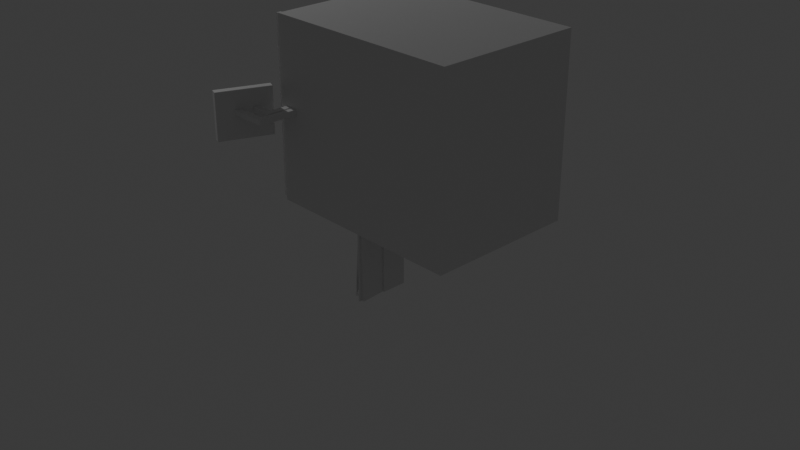 # Source: replicator.blend  (saved by Blender 4.1.23; exported with 4.5.12 LTS)
import bpy
from mathutils import Matrix  # noqa: F401  (used for matrix-valued properties, if any)

bpy.ops.wm.read_factory_settings(use_empty=True)
scene = bpy.context.scene
scene.name = 'Scene'

# ---- collections
col_collection = bpy.data.collections.new('Collection'); scene.collection.children.link(col_collection)
col_replicator = bpy.data.collections.new('Replicator'); scene.collection.children.link(col_replicator)
col_controlcrate = bpy.data.collections.new('ControlCrate')  # instanced only; not linked into the scene

# ---- materials (node trees are filled in below, after node groups)
mat_material = bpy.data.materials.new('Material')
mat_material.alpha_threshold = 0.0
mat_material.use_transparent_shadow = False
mat_material.roughness = 0.5
mat_material.line_color = (0.0, 0.0, 0.0, 1.0)

# ---- material node trees
mat_material.use_nodes = True; mat_material.node_tree.nodes.clear()
_N = mat_material.node_tree.nodes; _L = mat_material.node_tree.links
n0 = _N.new('ShaderNodeOutputMaterial'); n0.name = 'Material Output'; n0.location = (300, 300)
n1 = _N.new('ShaderNodeBsdfPrincipled'); n1.name = 'Principled BSDF'; n1.location = (10, 300)
n1.inputs[3].default_value = 1.45
_L.new(n1.outputs[0], n0.inputs[0])
n0.is_active_output = True

# ---- world
world_world = bpy.data.worlds.new('World'); scene.world = world_world
world_world.use_nodes = True; world_world.node_tree.nodes.clear()
_N = world_world.node_tree.nodes; _L = world_world.node_tree.links
n0 = _N.new('ShaderNodeOutputWorld'); n0.name = 'World Output'; n0.location = (300, 300)
n1 = _N.new('ShaderNodeBackground'); n1.name = 'Background'; n1.location = (10, 300)
n1.inputs[0].default_value = (0.05088, 0.05088, 0.05088, 1.0)
_L.new(n1.outputs[0], n0.inputs[0])
n0.is_active_output = True
world_world.color = (0.05088, 0.05088, 0.05088)
world_world.use_sun_shadow = False
world_world.sun_shadow_jitter_overblur = 0.0

# ---- cameras
cam_camera = bpy.data.cameras.new('Camera')
cam_camera.clip_end = 100.0
cam_camera.ortho_scale = 7.314

# ---- lights
light_light = bpy.data.lights.new('Light', 'POINT')
light_light.transmission_factor = 0.0
light_light.energy = 1000.0
light_light.shadow_soft_size = 0.1
light_light.shadow_maximum_resolution = 0.006
light_light.use_absolute_resolution = True

# ---- meshes
me_cube = bpy.data.meshes.new('Cube')
me_cube.from_pydata([(1.133, 1.133, 2.003), (1.133, 1.133, 0.00348), (1.133, -0.5457, 2.003), (1.133, -0.5457, 0.00348), (-1.133, 1.133, 2.003), (-1.133, 1.133, 0.00348), (-1.133, -0.5457, 2.003), (-1.133, -0.5457, 0.00348), (-1.133, 0.9746, 0.00348), (-1.133, -0.3956, 0.00348), (1.133, 0.9746, 2.003), (1.133, -0.3956, 2.003), (-1.133, -0.3956, 2.003), (-1.133, 0.9746, 2.003), (1.133, -0.3956, 0.00348), (1.133, 0.9746, 0.00348), (1.133, 1.133, 0.133), (-1.133, -0.5457, 0.133), (1.133, -0.5457, 0.133), (-1.133, 1.133, 0.133), (1.133, 0.9746, 0.133), (1.133, -0.3956, 0.133), (-1.133, -0.3956, 0.133), (-1.133, 0.9746, 0.133), (-1.133, -0.5457, 1.52), (1.133, 1.133, 1.52), (1.133, -0.5457, 1.52), (-1.133, 1.133, 1.52), (1.133, 0.9746, 1.52), (1.133, -0.3956, 1.52), (-1.133, -0.3956, 1.52), (-1.133, 0.9746, 1.52), (0.2458, -0.3956, 1.52), (0.2458, -0.3956, 0.133), (0.2458, 0.9746, 1.52), (0.2458, 0.9746, 0.133), (-1.046, 0.9746, 0.133), (-1.046, 0.9746, 1.52), (-1.046, -0.3956, 0.133), (-1.046, -0.3956, 1.52), (1.133, 1.133, 0.2562), (1.133, -0.5457, 0.2562), (-1.133, 1.133, 0.2562), (1.133, 0.9746, 0.2562), (1.133, -0.3956, 0.2562), (-1.133, -0.3956, 0.2562), (-1.133, 0.9746, 0.2562), (-1.133, -0.5457, 0.2562), (0.2458, -0.3956, 0.2562), (0.2458, 0.9746, 0.2562), (-1.046, -0.3956, 0.2562), (-1.046, 0.9746, 0.2562)], [], [(11, 12, 6, 2), (26, 2, 6, 24), (31, 13, 4, 27), (9, 14, 3, 7), (29, 11, 2, 26), (27, 4, 0, 25), (25, 0, 10, 28), (28, 10, 11, 29), (5, 1, 15, 8), (8, 15, 14, 9), (24, 6, 12, 30), (30, 12, 13, 31), (0, 4, 13, 10), (10, 13, 12, 11), (9, 22, 23, 8), (7, 17, 22, 9), (15, 20, 21, 14), (1, 16, 20, 15), (5, 19, 16, 1), (14, 21, 18, 3), (8, 23, 19, 5), (3, 18, 17, 7), (51, 36, 35, 49), (47, 24, 30, 45), (43, 28, 29, 44), (40, 25, 28, 43), (42, 27, 25, 40), (44, 29, 26, 41), (46, 31, 27, 42), (41, 26, 24, 47), (48, 32, 34, 49), (36, 38, 33, 35), (50, 39, 32, 48), (39, 37, 34, 32), (30, 31, 37, 39), (45, 30, 39, 50), (31, 46, 51, 37), (51, 50, 38, 36), (38, 50, 48, 33), (33, 48, 49, 35), (18, 41, 47, 17), (23, 46, 42, 19), (21, 44, 41, 18), (19, 42, 40, 16), (16, 40, 43, 20), (20, 43, 44, 21), (17, 47, 45, 22), (37, 51, 49, 34), (50, 51, 46, 45), (22, 45, 46, 23)])
_uv = me_cube.uv_layers.new(name='UVMap')
_uv.uv.foreach_set('vector', [0.625, 0.6667, 0.875, 0.6667, 0.875, 0.75, 0.625, 0.75, 0.6098, 0.75, 0.625, 0.75, 0.625, 1.0, 0.6098, 1.0, 0.6098, 0.1667, 0.625, 0.1667, 0.625, 0.25, 0.6098, 0.25, 0.125, 0.6667, 0.375, 0.6667, 0.375, 0.75, 0.125, 0.75, 0.6098, 0.6667, 0.625, 0.6667, 0.625, 0.75, 0.6098, 0.75, 0.6098, 0.25, 0.625, 0.25, 0.625, 0.5, 0.6098, 0.5, 0.6098, 0.5, 0.625, 0.5, 0.625, 0.5833, 0.6098, 0.5833, 0.6098, 0.5833, 0.625, 0.5833, 0.625, 0.6667, 0.6098, 0.6667, 0.125, 0.5, 0.375, 0.5, 0.375, 0.5833, 0.125, 0.5833, 0.125, 0.5833, 0.375, 0.5833, 0.375, 0.6667, 0.125, 0.6667, 0.6098, 0.0, 0.625, 0.0, 0.625, 0.08333, 0.6098, 0.08333, 0.6098, 0.08333, 0.625, 0.08333, 0.625, 0.1667, 0.6098, 0.1667, 0.625, 0.5, 0.875, 0.5, 0.875, 0.5833, 0.625, 0.5833, 0.625, 0.5833, 0.875, 0.5833, 0.875, 0.6667, 0.625, 0.6667, 0.375, 0.08333, 0.5, 0.08333, 0.5, 0.1667, 0.375, 0.1667, 0.375, 0.0, 0.5, 0.0, 0.5, 0.08333, 0.375, 0.08333, 0.375, 0.5833, 0.5, 0.5833, 0.5, 0.6667, 0.375, 0.6667, 0.375, 0.5, 0.5, 0.5, 0.5, 0.5833, 0.375, 0.5833, 0.375, 0.25, 0.5, 0.25, 0.5, 0.5, 0.375, 0.5, 0.375, 0.6667, 0.5, 0.6667, 0.5, 0.75, 0.375, 0.75, 0.375, 0.1667, 0.5, 0.1667, 0.5, 0.25, 0.375, 0.25, 0.375, 0.75, 0.5, 0.75, 0.5, 1.0, 0.375, 1.0, 0.5098, 0.1667, 0.5, 0.1667, 0.5, 0.1667, 0.5098, 0.1667, 0.5098, 0.0, 0.6098, 0.0, 0.6098, 0.08333, 0.5098, 0.08333, 0.5098, 0.5833, 0.6098, 0.5833, 0.6098, 0.6667, 0.5098, 0.6667, 0.5098, 0.5, 0.6098, 0.5, 0.6098, 0.5833, 0.5098, 0.5833, 0.5098, 0.25, 0.6098, 0.25, 0.6098, 0.5, 0.5098, 0.5, 0.5098, 0.6667, 0.6098, 0.6667, 0.6098, 0.75, 0.5098, 0.75, 0.5098, 0.1667, 0.6098, 0.1667, 0.6098, 0.25, 0.5098, 0.25, 0.5098, 0.75, 0.6098, 0.75, 0.6098, 1.0, 0.5098, 1.0, 0.5098, 0.08333, 0.6098, 0.08333, 0.6098, 0.1667, 0.5098, 0.1667, 0.5, 0.1667, 0.5, 0.08333, 0.5, 0.08333, 0.5, 0.1667, 0.5098, 0.08333, 0.6098, 0.08333, 0.6098, 0.08333, 0.5098, 0.08333, 0.6098, 0.08333, 0.6098, 0.1667, 0.6098, 0.1667, 0.6098, 0.08333, 0.6098, 0.08333, 0.6098, 0.1667, 0.6098, 0.1667, 0.6098, 0.08333, 0.5098, 0.08333, 0.6098, 0.08333, 0.6098, 0.08333, 0.5098, 0.08333, 0.6098, 0.1667, 0.5098, 0.1667, 0.5098, 0.1667, 0.6098, 0.1667, 0.5098, 0.1667, 0.5098, 0.08333, 0.5, 0.08333, 0.5, 0.1667, 0.5, 0.08333, 0.5098, 0.08333, 0.5098, 0.08333, 0.5, 0.08333, 0.5, 0.08333, 0.5098, 0.08333, 0.5098, 0.1667, 0.5, 0.1667, 0.5, 0.75, 0.5098, 0.75, 0.5098, 1.0, 0.5, 1.0, 0.5, 0.1667, 0.5098, 0.1667, 0.5098, 0.25, 0.5, 0.25, 0.5, 0.6667, 0.5098, 0.6667, 0.5098, 0.75, 0.5, 0.75, 0.5, 0.25, 0.5098, 0.25, 0.5098, 0.5, 0.5, 0.5, 0.5, 0.5, 0.5098, 0.5, 0.5098, 0.5833, 0.5, 0.5833, 0.5, 0.5833, 0.5098, 0.5833, 0.5098, 0.6667, 0.5, 0.6667, 0.5, 0.0, 0.5098, 0.0, 0.5098, 0.08333, 0.5, 0.08333, 0.6098, 0.1667, 0.5098, 0.1667, 0.5098, 0.1667, 0.6098, 0.1667, 0.5098, 0.08333, 0.5098, 0.1667, 0.5098, 0.1667, 0.5098, 0.08333, 0.5, 0.08333, 0.5098, 0.08333, 0.5098, 0.1667, 0.5, 0.1667])
me_cube.materials.append(mat_material)
me_cube.use_mirror_vertex_groups = False
me_cube.update()
me_cube_003 = bpy.data.meshes.new('Cube.003')
me_cube_003.from_pydata([(-1.185, -0.6191, 1.268), (-1.26, -0.5896, 1.268), (-1.185, -0.6191, 0.7462), (-1.26, -0.5896, 0.7462), (-1.401, -1.17, 1.268), (-1.476, -1.141, 1.268), (-1.401, -1.17, 0.7462), (-1.476, -1.141, 0.7462)], [], [(0, 4, 6, 2), (3, 2, 6, 7), (7, 6, 4, 5), (5, 1, 3, 7), (1, 0, 2, 3), (5, 4, 0, 1)])
_uv = me_cube_003.uv_layers.new(name='UVMap')
_uv.uv.foreach_set('vector', [0.625, 0.5, 0.875, 0.5, 0.875, 0.75, 0.625, 0.75, 0.375, 0.75, 0.625, 0.75, 0.625, 1.0, 0.375, 1.0, 0.375, 0.0, 0.625, 0.0, 0.625, 0.25, 0.375, 0.25, 0.125, 0.5, 0.375, 0.5, 0.375, 0.75, 0.125, 0.75, 0.375, 0.5, 0.625, 0.5, 0.625, 0.75, 0.375, 0.75, 0.375, 0.25, 0.625, 0.25, 0.625, 0.5, 0.375, 0.5])
me_cube_003.materials.append(mat_material)
me_cube_003.use_mirror_vertex_groups = False
me_cube_003.update()
me_cube_004 = bpy.data.meshes.new('Cube.004')
me_cube_004.from_pydata([(-1.062, -0.7551, 1.066), (-1.062, -0.7551, 1.009), (-1.062, -0.8194, 1.066), (-1.062, -0.8194, 1.009), (-1.27, -0.7551, 1.066), (-1.27, -0.7551, 1.009), (-1.27, -0.8194, 1.066), (-1.27, -0.8194, 1.009), (-0.9958, -0.7551, 1.066), (-0.9958, -0.7551, 1.009), (-0.9958, -0.8194, 1.066), (-0.9958, -0.8194, 1.009), (-1.062, -0.5332, 1.066), (-1.062, -0.5332, 1.009), (-0.9958, -0.5332, 1.066), (-0.9958, -0.5332, 1.009)], [], [(0, 4, 6, 2), (3, 2, 6, 7), (7, 6, 4, 5), (5, 1, 3, 7), (2, 3, 11, 10), (5, 4, 0, 1), (9, 8, 10, 11), (0, 8, 14, 12), (3, 1, 9, 11), (0, 2, 10, 8), (13, 12, 14, 15), (8, 9, 15, 14), (9, 1, 13, 15), (1, 0, 12, 13)])
_uv = me_cube_004.uv_layers.new(name='UVMap')
_uv.uv.foreach_set('vector', [0.625, 0.5, 0.875, 0.5, 0.875, 0.75, 0.625, 0.75, 0.375, 0.75, 0.625, 0.75, 0.625, 1.0, 0.375, 1.0, 0.375, 0.0, 0.625, 0.0, 0.625, 0.25, 0.375, 0.25, 0.125, 0.5, 0.375, 0.5, 0.375, 0.75, 0.125, 0.75, 0.625, 0.75, 0.375, 0.75, 0.375, 0.75, 0.625, 0.75, 0.375, 0.25, 0.625, 0.25, 0.625, 0.5, 0.375, 0.5, 0.375, 0.5, 0.625, 0.5, 0.625, 0.75, 0.375, 0.75, 0.625, 0.5, 0.625, 0.5, 0.625, 0.5, 0.625, 0.5, 0.375, 0.75, 0.375, 0.5, 0.375, 0.5, 0.375, 0.75, 0.625, 0.5, 0.625, 0.75, 0.625, 0.75, 0.625, 0.5, 0.375, 0.5, 0.625, 0.5, 0.625, 0.5, 0.375, 0.5, 0.625, 0.5, 0.375, 0.5, 0.375, 0.5, 0.625, 0.5, 0.375, 0.5, 0.375, 0.5, 0.375, 0.5, 0.375, 0.5, 0.375, 0.5, 0.625, 0.5, 0.625, 0.5, 0.375, 0.5])
me_cube_004.materials.append(mat_material)
me_cube_004.use_mirror_vertex_groups = False
me_cube_004.update()
me_cube_005 = bpy.data.meshes.new('Cube.005')
me_cube_005.from_pydata([(-0.9714, -0.9288, 1.066), (-0.9714, -0.9288, 1.009), (-0.9714, -0.993, 1.066), (-0.9714, -0.993, 1.009), (-1.392, -0.9288, 1.066), (-1.392, -0.9288, 1.009), (-1.392, -0.993, 1.066), (-1.392, -0.993, 1.009), (-0.9118, -0.9288, 1.066), (-0.9118, -0.9288, 1.009), (-0.9118, -0.993, 1.066), (-0.9118, -0.993, 1.009), (-0.9714, -0.535, 1.066), (-0.9714, -0.535, 1.009), (-0.9118, -0.535, 1.066), (-0.9118, -0.535, 1.009)], [], [(0, 4, 6, 2), (3, 2, 6, 7), (7, 6, 4, 5), (5, 1, 3, 7), (0, 2, 10, 8), (5, 4, 0, 1), (9, 8, 10, 11), (2, 3, 11, 10), (8, 9, 15, 14), (3, 1, 9, 11), (13, 12, 14, 15), (9, 1, 13, 15), (0, 8, 14, 12), (1, 0, 12, 13)])
_uv = me_cube_005.uv_layers.new(name='UVMap')
_uv.uv.foreach_set('vector', [0.625, 0.5, 0.875, 0.5, 0.875, 0.75, 0.625, 0.75, 0.375, 0.75, 0.625, 0.75, 0.625, 1.0, 0.375, 1.0, 0.375, 0.0, 0.625, 0.0, 0.625, 0.25, 0.375, 0.25, 0.125, 0.5, 0.375, 0.5, 0.375, 0.75, 0.125, 0.75, 0.625, 0.5, 0.625, 0.75, 0.625, 0.75, 0.625, 0.5, 0.375, 0.25, 0.625, 0.25, 0.625, 0.5, 0.375, 0.5, 0.375, 0.5, 0.625, 0.5, 0.625, 0.75, 0.375, 0.75, 0.625, 0.75, 0.375, 0.75, 0.375, 0.75, 0.625, 0.75, 0.625, 0.5, 0.375, 0.5, 0.375, 0.5, 0.625, 0.5, 0.375, 0.75, 0.375, 0.5, 0.375, 0.5, 0.375, 0.75, 0.375, 0.5, 0.625, 0.5, 0.625, 0.5, 0.375, 0.5, 0.375, 0.5, 0.375, 0.5, 0.375, 0.5, 0.375, 0.5, 0.625, 0.5, 0.625, 0.5, 0.625, 0.5, 0.625, 0.5, 0.375, 0.5, 0.625, 0.5, 0.625, 0.5, 0.375, 0.5])
me_cube_005.materials.append(mat_material)
me_cube_005.use_mirror_vertex_groups = False
me_cube_005.update()
me_cube_007 = bpy.data.meshes.new('Cube.007')
me_cube_007.from_pydata([(0.2482, 0.9381, 0.2724), (0.3023, 0.9381, 0.2183), (0.2753, 0.9381, 0.2651), (0.295, 0.9381, 0.2453), (0.3023, 0.9381, 0.1971), (0.2482, 0.9381, 0.143), (0.295, 0.9381, 0.1701), (0.2753, 0.9381, 0.1503), (0.3023, -0.3617, 0.2183), (0.2482, -0.3617, 0.2724), (0.295, -0.3617, 0.2453), (0.2753, -0.3617, 0.2651), (0.2482, -0.3617, 0.143), (0.3023, -0.3617, 0.1971), (0.2753, -0.3617, 0.1503), (0.295, -0.3617, 0.1701), (-1.001, 0.9381, 0.2183), (-0.9471, 0.9381, 0.2724), (-0.9939, 0.9381, 0.2453), (-0.9741, 0.9381, 0.2651), (-0.9471, 0.9381, 0.143), (-1.001, 0.9381, 0.1971), (-0.9741, 0.9381, 0.1503), (-0.9939, 0.9381, 0.1701), (-0.9471, -0.3617, 0.2724), (-1.001, -0.3617, 0.2183), (-0.9741, -0.3617, 0.2651), (-0.9939, -0.3617, 0.2453), (-1.001, -0.3617, 0.1971), (-0.9471, -0.3617, 0.143), (-0.9939, -0.3617, 0.1701), (-0.9741, -0.3617, 0.1503)], [], [(20, 5, 12, 29), (28, 25, 16, 21), (12, 14, 15, 13, 8, 10, 11, 9, 24, 26, 27, 25, 28, 30, 31, 29), (0, 17, 24, 9), (4, 1, 8, 13), (20, 29, 31, 22), (22, 31, 30, 23), (23, 30, 28, 21), (0, 9, 11, 2), (2, 11, 10, 3), (3, 10, 8, 1), (24, 17, 19, 26), (26, 19, 18, 27), (27, 18, 16, 25), (12, 5, 7, 14), (14, 7, 6, 15), (15, 6, 4, 13), (20, 22, 23, 21, 16, 18, 19, 17, 0, 2, 3, 1, 4, 6, 7, 5)])
_uv = me_cube_007.uv_layers.new(name='UVMap')
_uv.uv.foreach_set('vector', [0.1459, 0.5, 0.3541, 0.5, 0.3541, 0.75, 0.1459, 0.75, 0.4794, 0.0, 0.5206, 0.0, 0.5206, 0.25, 0.4794, 0.25, 0.375, 0.7709, 0.389, 0.7605, 0.4272, 0.7528, 0.4794, 0.75, 0.5206, 0.75, 0.5728, 0.7528, 0.611, 0.7605, 0.625, 0.7709, 0.625, 0.9791, 0.611, 0.9895, 0.5728, 0.9972, 0.5206, 1.0, 0.4794, 1.0, 0.4272, 0.9972, 0.389, 0.9895, 0.375, 0.9791, 0.6459, 0.5, 0.8541, 0.5, 0.8541, 0.75, 0.6459, 0.75, 0.4794, 0.5, 0.5206, 0.5, 0.5206, 0.75, 0.4794, 0.75, 0.1459, 0.5, 0.1459, 0.75, 0.1355, 0.75, 0.1355, 0.5, 0.1355, 0.5, 0.1355, 0.75, 0.125, 0.75, 0.125, 0.5, 0.375, 0.25, 0.375, 0.0, 0.4794, 0.0, 0.4794, 0.25, 0.6459, 0.5, 0.6459, 0.75, 0.6355, 0.75, 0.6355, 0.5, 0.6355, 0.5, 0.6355, 0.75, 0.5728, 0.75, 0.5728, 0.5, 0.5728, 0.5, 0.5728, 0.75, 0.5206, 0.75, 0.5206, 0.5, 0.8541, 0.75, 0.8541, 0.5, 0.875, 0.5, 0.875, 0.75, 0.625, 0.0, 0.625, 0.25, 0.5728, 0.25, 0.5728, 0.0, 0.5728, 0.0, 0.5728, 0.25, 0.5206, 0.25, 0.5206, 0.0, 0.3541, 0.75, 0.3541, 0.5, 0.3645, 0.5, 0.3645, 0.75, 0.3645, 0.75, 0.3645, 0.5, 0.4272, 0.5, 0.4272, 0.75, 0.4272, 0.75, 0.4272, 0.5, 0.4794, 0.5, 0.4794, 0.75, 0.375, 0.2709, 0.389, 0.2605, 0.4272, 0.2528, 0.4794, 0.25, 0.5206, 0.25, 0.5728, 0.2528, 0.611, 0.2605, 0.625, 0.2709, 0.625, 0.4791, 0.611, 0.4895, 0.5728, 0.4972, 0.5206, 0.5, 0.4794, 0.5, 0.4272, 0.4972, 0.389, 0.4895, 0.375, 0.4791])
me_cube_007.materials.append(mat_material)
me_cube_007.use_mirror_vertex_groups = False
me_cube_007.update()
me_cube_002 = bpy.data.meshes.new('Cube.002')
me_cube_002.from_pydata([(-1.137, -0.463, 1.1), (-1.137, -0.463, 1.611), (-1.137, 1.056, 1.1), (-1.137, 1.056, 1.611), (-1.186, -0.463, 1.1), (-1.186, -0.463, 1.611), (-1.186, 1.056, 1.1), (-1.186, 1.056, 1.611), (-1.169, 1.056, 1.1), (-1.169, 1.056, 1.611), (-1.169, -0.463, 1.1), (-1.169, -0.463, 1.611), (-1.186, -0.463, 1.072), (-1.186, 1.056, 1.072), (-1.169, -0.463, 1.072), (-1.169, 1.056, 1.072), (-1.137, 0.5499, 1.1), (-1.137, 0.04342, 1.1), (-1.137, 0.04342, 1.611), (-1.137, 0.5499, 1.611), (-1.186, 0.04342, 1.1), (-1.186, 0.5499, 1.1), (-1.186, 0.5499, 1.611), (-1.186, 0.04342, 1.611), (-1.169, 0.5499, 1.611), (-1.169, 0.04342, 1.611), (-1.169, 0.5499, 1.1), (-1.169, 0.04342, 1.1), (-1.186, 0.04342, 1.072), (-1.186, 0.5499, 1.072), (-1.169, 0.5499, 1.072), (-1.169, 0.04342, 1.072), (-1.137, -0.463, 1.356), (-1.137, 1.056, 1.356), (-1.186, 1.056, 1.356), (-1.186, -0.463, 1.356), (-1.169, -0.463, 1.356), (-1.169, 1.056, 1.356), (-1.186, 0.5499, 1.356), (-1.186, 0.04342, 1.356), (-1.137, 0.04342, 1.356), (-1.137, 0.5499, 1.356), (-1.186, 0.02576, 1.387), (-1.186, -0.4179, 1.387), (-1.186, -0.4179, 1.58), (-1.186, 0.02576, 1.58), (-1.186, 1.012, 1.387), (-1.186, 0.5681, 1.387), (-1.186, 0.5681, 1.58), (-1.186, 1.012, 1.58), (-1.186, 0.5185, 1.387), (-1.186, 0.07481, 1.387), (-1.186, 0.07481, 1.58), (-1.186, 0.5185, 1.58), (-1.186, 0.5185, 1.132), (-1.186, 0.07481, 1.132), (-1.186, 0.07481, 1.324), (-1.186, 0.5185, 1.324), (-1.186, 1.012, 1.132), (-1.186, 0.5681, 1.132), (-1.186, 0.5681, 1.324), (-1.186, 1.012, 1.324), (-1.186, 0.02576, 1.132), (-1.186, -0.4179, 1.132), (-1.186, -0.4179, 1.324), (-1.186, 0.02576, 1.324), (-1.156, -0.4179, 1.387), (-1.156, 0.02576, 1.387), (-1.156, 0.02576, 1.58), (-1.156, -0.4179, 1.58), (-1.156, 0.5681, 1.387), (-1.156, 1.012, 1.387), (-1.156, 1.012, 1.58), (-1.156, 0.5681, 1.58), (-1.156, 0.07481, 1.387), (-1.156, 0.5185, 1.387), (-1.156, 0.5185, 1.58), (-1.156, 0.07481, 1.58), (-1.156, 0.07481, 1.132), (-1.156, 0.5185, 1.132), (-1.156, 0.5185, 1.324), (-1.156, 0.07481, 1.324), (-1.156, 0.5681, 1.132), (-1.156, 1.012, 1.132), (-1.156, 1.012, 1.324), (-1.156, 0.5681, 1.324), (-1.156, -0.4179, 1.132), (-1.156, 0.02576, 1.132), (-1.156, 0.02576, 1.324), (-1.156, -0.4179, 1.324)], [], [(41, 33, 3, 19), (37, 34, 7, 9), (61, 58, 83, 84), (36, 32, 1, 11), (20, 28, 12, 4), (25, 11, 1, 18), (23, 5, 11, 25), (17, 0, 10, 27), (35, 36, 11, 5), (33, 37, 9, 3), (31, 14, 12, 28), (8, 15, 13, 6), (4, 12, 14, 10), (26, 30, 15, 8), (10, 14, 31, 27), (27, 31, 30, 26), (15, 30, 29, 13), (30, 31, 28, 29), (2, 16, 26, 8), (16, 17, 27, 26), (7, 22, 24, 9), (22, 23, 25, 24), (9, 24, 19, 3), (24, 25, 18, 19), (6, 13, 29, 21), (21, 29, 28, 20), (51, 52, 77, 74), (44, 45, 68, 69), (32, 40, 18, 1), (40, 41, 19, 18), (17, 16, 41, 40), (0, 17, 40, 32), (62, 63, 86, 87), (57, 54, 79, 80), (2, 8, 37, 33), (4, 10, 36, 35), (10, 0, 32, 36), (47, 48, 73, 70), (8, 6, 34, 37), (16, 2, 33, 41), (39, 35, 43, 42), (35, 5, 44, 43), (5, 23, 45, 44), (23, 39, 42, 45), (34, 38, 47, 46), (38, 22, 48, 47), (22, 7, 49, 48), (7, 34, 46, 49), (38, 39, 51, 50), (39, 23, 52, 51), (23, 22, 53, 52), (22, 38, 50, 53), (21, 20, 55, 54), (20, 39, 56, 55), (39, 38, 57, 56), (38, 21, 54, 57), (6, 21, 59, 58), (21, 38, 60, 59), (38, 34, 61, 60), (34, 6, 58, 61), (20, 4, 63, 62), (4, 35, 64, 63), (35, 39, 65, 64), (39, 20, 62, 65), (67, 66, 69, 68), (71, 70, 73, 72), (75, 74, 77, 76), (79, 78, 81, 80), (83, 82, 85, 84), (87, 86, 89, 88), (48, 49, 72, 73), (55, 56, 81, 78), (65, 62, 87, 88), (52, 53, 76, 77), (59, 60, 85, 82), (56, 57, 80, 81), (63, 64, 89, 86), (60, 61, 84, 85), (64, 65, 88, 89), (42, 43, 66, 67), (46, 47, 70, 71), (45, 42, 67, 68), (50, 51, 74, 75), (49, 46, 71, 72), (54, 55, 78, 79), (43, 44, 69, 66), (53, 50, 75, 76), (58, 59, 82, 83)])
_uv = me_cube_002.uv_layers.new(name='UVMap')
_uv.uv.foreach_set('vector', [0.5, 0.1667, 0.5, 0.25, 0.625, 0.25, 0.625, 0.1667, 0.5, 0.4117, 0.5, 0.5, 0.625, 0.5, 0.625, 0.4117, 0.4846, 0.5052, 0.3904, 0.5052, 0.3904, 0.5052, 0.4846, 0.5052, 0.5, 0.8383, 0.5, 1.0, 0.625, 1.0, 0.625, 0.8383, 0.375, 0.6667, 0.375, 0.6667, 0.375, 0.75, 0.375, 0.75, 0.7133, 0.6667, 0.7133, 0.75, 0.875, 0.75, 0.875, 0.6667, 0.625, 0.6667, 0.625, 0.75, 0.7133, 0.75, 0.7133, 0.6667, 0.125, 0.6667, 0.125, 0.75, 0.2867, 0.75, 0.2867, 0.6667, 0.5, 0.75, 0.5, 0.8383, 0.625, 0.8383, 0.625, 0.75, 0.5, 0.25, 0.5, 0.4117, 0.625, 0.4117, 0.625, 0.25, 0.2867, 0.6667, 0.2867, 0.75, 0.375, 0.75, 0.375, 0.6667, 0.375, 0.4117, 0.375, 0.4117, 0.375, 0.5, 0.375, 0.5, 0.375, 0.75, 0.375, 0.75, 0.375, 0.8383, 0.375, 0.8383, 0.2867, 0.5833, 0.2867, 0.5833, 0.2867, 0.5, 0.2867, 0.5, 0.2867, 0.75, 0.2867, 0.75, 0.2867, 0.6667, 0.2867, 0.6667, 0.2867, 0.6667, 0.2867, 0.6667, 0.2867, 0.5833, 0.2867, 0.5833, 0.2867, 0.5, 0.2867, 0.5833, 0.375, 0.5833, 0.375, 0.5, 0.2867, 0.5833, 0.2867, 0.6667, 0.375, 0.6667, 0.375, 0.5833, 0.125, 0.5, 0.125, 0.5833, 0.2867, 0.5833, 0.2867, 0.5, 0.125, 0.5833, 0.125, 0.6667, 0.2867, 0.6667, 0.2867, 0.5833, 0.625, 0.5, 0.625, 0.5833, 0.7133, 0.5833, 0.7133, 0.5, 0.625, 0.5833, 0.625, 0.6667, 0.7133, 0.6667, 0.7133, 0.5833, 0.7133, 0.5, 0.7133, 0.5833, 0.875, 0.5833, 0.875, 0.5, 0.7133, 0.5833, 0.7133, 0.6667, 0.875, 0.6667, 0.875, 0.5833, 0.375, 0.5, 0.375, 0.5, 0.375, 0.5833, 0.375, 0.5833, 0.375, 0.5833, 0.375, 0.5833, 0.375, 0.6667, 0.375, 0.6667, 0.5154, 0.6615, 0.6096, 0.6615, 0.6096, 0.6615, 0.5154, 0.6615, 0.6096, 0.7448, 0.6096, 0.6718, 0.6096, 0.6718, 0.6096, 0.7448, 0.5, 0.0, 0.5, 0.08333, 0.625, 0.08333, 0.625, 0.0, 0.5, 0.08333, 0.5, 0.1667, 0.625, 0.1667, 0.625, 0.08333, 0.375, 0.08333, 0.375, 0.1667, 0.5, 0.1667, 0.5, 0.08333, 0.375, 0.0, 0.375, 0.08333, 0.5, 0.08333, 0.5, 0.0, 0.3904, 0.6718, 0.3904, 0.7448, 0.3904, 0.7448, 0.3904, 0.6718, 0.4846, 0.5885, 0.3904, 0.5885, 0.3904, 0.5885, 0.4846, 0.5885, 0.375, 0.25, 0.375, 0.4117, 0.5, 0.4117, 0.5, 0.25, 0.375, 0.75, 0.375, 0.8383, 0.5, 0.8383, 0.5, 0.75, 0.375, 0.8383, 0.375, 1.0, 0.5, 1.0, 0.5, 0.8383, 0.5154, 0.5782, 0.6096, 0.5782, 0.6096, 0.5782, 0.5154, 0.5782, 0.375, 0.4117, 0.375, 0.5, 0.5, 0.5, 0.5, 0.4117, 0.375, 0.1667, 0.375, 0.25, 0.5, 0.25, 0.5, 0.1667, 0.5, 0.6667, 0.5, 0.75, 0.5154, 0.7448, 0.5154, 0.6718, 0.5, 0.75, 0.625, 0.75, 0.6096, 0.7448, 0.5154, 0.7448, 0.625, 0.75, 0.625, 0.6667, 0.6096, 0.6718, 0.6096, 0.7448, 0.625, 0.6667, 0.5, 0.6667, 0.5154, 0.6718, 0.6096, 0.6718, 0.5, 0.5, 0.5, 0.5833, 0.5154, 0.5782, 0.5154, 0.5052, 0.5, 0.5833, 0.625, 0.5833, 0.6096, 0.5782, 0.5154, 0.5782, 0.625, 0.5833, 0.625, 0.5, 0.6096, 0.5052, 0.6096, 0.5782, 0.625, 0.5, 0.5, 0.5, 0.5154, 0.5052, 0.6096, 0.5052, 0.5, 0.5833, 0.5, 0.6667, 0.5154, 0.6615, 0.5154, 0.5885, 0.5, 0.6667, 0.625, 0.6667, 0.6096, 0.6615, 0.5154, 0.6615, 0.625, 0.6667, 0.625, 0.5833, 0.6096, 0.5885, 0.6096, 0.6615, 0.625, 0.5833, 0.5, 0.5833, 0.5154, 0.5885, 0.6096, 0.5885, 0.375, 0.5833, 0.375, 0.6667, 0.3904, 0.6615, 0.3904, 0.5885, 0.375, 0.6667, 0.5, 0.6667, 0.4846, 0.6615, 0.3904, 0.6615, 0.5, 0.6667, 0.5, 0.5833, 0.4846, 0.5885, 0.4846, 0.6615, 0.5, 0.5833, 0.375, 0.5833, 0.3904, 0.5885, 0.4846, 0.5885, 0.375, 0.5, 0.375, 0.5833, 0.3904, 0.5782, 0.3904, 0.5052, 0.375, 0.5833, 0.5, 0.5833, 0.4846, 0.5782, 0.3904, 0.5782, 0.5, 0.5833, 0.5, 0.5, 0.4846, 0.5052, 0.4846, 0.5782, 0.5, 0.5, 0.375, 0.5, 0.3904, 0.5052, 0.4846, 0.5052, 0.375, 0.6667, 0.375, 0.75, 0.3904, 0.7448, 0.3904, 0.6718, 0.375, 0.75, 0.5, 0.75, 0.4846, 0.7448, 0.3904, 0.7448, 0.5, 0.75, 0.5, 0.6667, 0.4846, 0.6718, 0.4846, 0.7448, 0.5, 0.6667, 0.375, 0.6667, 0.3904, 0.6718, 0.4846, 0.6718, 0.5154, 0.6718, 0.5154, 0.7448, 0.6096, 0.7448, 0.6096, 0.6718, 0.5154, 0.5052, 0.5154, 0.5782, 0.6096, 0.5782, 0.6096, 0.5052, 0.5154, 0.5885, 0.5154, 0.6615, 0.6096, 0.6615, 0.6096, 0.5885, 0.3904, 0.5885, 0.3904, 0.6615, 0.4846, 0.6615, 0.4846, 0.5885, 0.3904, 0.5052, 0.3904, 0.5782, 0.4846, 0.5782, 0.4846, 0.5052, 0.3904, 0.6718, 0.3904, 0.7448, 0.4846, 0.7448, 0.4846, 0.6718, 0.6096, 0.5782, 0.6096, 0.5052, 0.6096, 0.5052, 0.6096, 0.5782, 0.3904, 0.6615, 0.4846, 0.6615, 0.4846, 0.6615, 0.3904, 0.6615, 0.4846, 0.6718, 0.3904, 0.6718, 0.3904, 0.6718, 0.4846, 0.6718, 0.6096, 0.6615, 0.6096, 0.5885, 0.6096, 0.5885, 0.6096, 0.6615, 0.3904, 0.5782, 0.4846, 0.5782, 0.4846, 0.5782, 0.3904, 0.5782, 0.4846, 0.6615, 0.4846, 0.5885, 0.4846, 0.5885, 0.4846, 0.6615, 0.3904, 0.7448, 0.4846, 0.7448, 0.4846, 0.7448, 0.3904, 0.7448, 0.4846, 0.5782, 0.4846, 0.5052, 0.4846, 0.5052, 0.4846, 0.5782, 0.4846, 0.7448, 0.4846, 0.6718, 0.4846, 0.6718, 0.4846, 0.7448, 0.5154, 0.6718, 0.5154, 0.7448, 0.5154, 0.7448, 0.5154, 0.6718, 0.5154, 0.5052, 0.5154, 0.5782, 0.5154, 0.5782, 0.5154, 0.5052, 0.6096, 0.6718, 0.5154, 0.6718, 0.5154, 0.6718, 0.6096, 0.6718, 0.5154, 0.5885, 0.5154, 0.6615, 0.5154, 0.6615, 0.5154, 0.5885, 0.6096, 0.5052, 0.5154, 0.5052, 0.5154, 0.5052, 0.6096, 0.5052, 0.3904, 0.5885, 0.3904, 0.6615, 0.3904, 0.6615, 0.3904, 0.5885, 0.5154, 0.7448, 0.6096, 0.7448, 0.6096, 0.7448, 0.5154, 0.7448, 0.6096, 0.5885, 0.5154, 0.5885, 0.5154, 0.5885, 0.6096, 0.5885, 0.3904, 0.5052, 0.3904, 0.5782, 0.3904, 0.5782, 0.3904, 0.5052])
me_cube_002.update()
me_cube_015 = bpy.data.meshes.new('Cube.015')
me_cube_015.from_pydata([(-1.137, -0.463, 0.5574), (-1.137, -0.463, 1.055), (-1.137, 1.056, 0.5574), (-1.137, 1.056, 1.055), (-1.186, -0.463, 0.5574), (-1.186, -0.463, 1.055), (-1.186, 1.056, 0.5574), (-1.186, 1.056, 1.055), (-1.169, 1.056, 0.5574), (-1.169, 1.056, 1.055), (-1.169, -0.463, 0.5574), (-1.169, -0.463, 1.055), (-1.186, -0.463, 0.5291), (-1.186, 1.056, 0.5291), (-1.169, -0.463, 0.5291), (-1.169, 1.056, 0.5291), (-1.137, -0.463, 1.083), (-1.137, 1.056, 1.083), (-1.169, -0.463, 1.083), (-1.169, 1.056, 1.083), (-1.137, 0.5499, 0.5574), (-1.137, 0.04342, 0.5574), (-1.137, 0.04342, 1.055), (-1.137, 0.5499, 1.055), (-1.186, 0.04342, 0.5574), (-1.186, 0.5499, 0.5574), (-1.186, 0.5499, 1.055), (-1.186, 0.04342, 1.055), (-1.169, 0.5499, 1.055), (-1.169, 0.04342, 1.055), (-1.169, 0.5499, 0.5574), (-1.169, 0.04342, 0.5574), (-1.186, 0.04342, 0.5291), (-1.186, 0.5499, 0.5291), (-1.169, 0.5499, 0.5291), (-1.169, 0.04342, 0.5291), (-1.137, 0.04342, 1.083), (-1.137, 0.5499, 1.083), (-1.169, 0.5499, 1.083), (-1.169, 0.04342, 1.083), (-1.137, -0.463, 0.8062), (-1.137, 1.056, 0.8062), (-1.186, 1.056, 0.8062), (-1.186, -0.463, 0.8062), (-1.169, -0.463, 0.8062), (-1.169, 1.056, 0.8062), (-1.186, 0.5499, 0.8062), (-1.186, 0.04342, 0.8062), (-1.137, 0.04342, 0.8062), (-1.137, 0.5499, 0.8062), (-1.186, 0.02576, 0.8376), (-1.186, -0.4179, 0.8376), (-1.186, -0.4179, 1.024), (-1.186, 0.02576, 1.024), (-1.186, 1.012, 0.8376), (-1.186, 0.5681, 0.8376), (-1.186, 0.5681, 1.024), (-1.186, 1.012, 1.024), (-1.186, 0.5185, 0.8376), (-1.186, 0.07481, 0.8376), (-1.186, 0.07481, 1.024), (-1.186, 0.5185, 1.024), (-1.186, 0.5185, 0.5888), (-1.186, 0.07481, 0.5888), (-1.186, 0.07481, 0.7748), (-1.186, 0.5185, 0.7748), (-1.186, 1.012, 0.5888), (-1.186, 0.5681, 0.5888), (-1.186, 0.5681, 0.7748), (-1.186, 1.012, 0.7748), (-1.186, 0.02576, 0.5888), (-1.186, -0.4179, 0.5888), (-1.186, -0.4179, 0.7748), (-1.186, 0.02576, 0.7748), (-1.156, -0.4179, 0.8376), (-1.156, 0.02576, 0.8376), (-1.156, 0.02576, 1.024), (-1.156, -0.4179, 1.024), (-1.156, 0.5681, 0.8376), (-1.156, 1.012, 0.8376), (-1.156, 1.012, 1.024), (-1.156, 0.5681, 1.024), (-1.156, 0.07481, 0.8376), (-1.156, 0.5185, 0.8376), (-1.156, 0.5185, 1.024), (-1.156, 0.07481, 1.024), (-1.156, 0.07481, 0.5888), (-1.156, 0.5185, 0.5888), (-1.156, 0.5185, 0.7748), (-1.156, 0.07481, 0.7748), (-1.156, 0.5681, 0.5888), (-1.156, 1.012, 0.5888), (-1.156, 1.012, 0.7748), (-1.156, 0.5681, 0.7748), (-1.156, -0.4179, 0.5888), (-1.156, 0.02576, 0.5888), (-1.156, 0.02576, 0.7748), (-1.156, -0.4179, 0.7748)], [], [(49, 41, 3, 23), (45, 42, 7, 9), (68, 69, 92, 93), (44, 40, 1, 11), (24, 32, 12, 4), (22, 36, 16, 1), (27, 5, 11, 29), (21, 0, 10, 31), (43, 44, 11, 5), (41, 45, 9, 3), (35, 14, 12, 32), (8, 15, 13, 6), (4, 12, 14, 10), (30, 34, 15, 8), (39, 18, 16, 36), (9, 19, 17, 3), (1, 16, 18, 11), (28, 38, 19, 9), (11, 18, 39, 29), (29, 39, 38, 28), (19, 38, 37, 17), (38, 39, 36, 37), (10, 14, 35, 31), (31, 35, 34, 30), (15, 34, 33, 13), (34, 35, 32, 33), (2, 20, 30, 8), (20, 21, 31, 30), (7, 26, 28, 9), (26, 27, 29, 28), (3, 17, 37, 23), (23, 37, 36, 22), (6, 13, 33, 25), (25, 33, 32, 24), (71, 72, 97, 94), (64, 65, 88, 89), (40, 48, 22, 1), (48, 49, 23, 22), (21, 20, 49, 48), (0, 21, 48, 40), (67, 68, 93, 90), (60, 61, 84, 85), (2, 8, 45, 41), (4, 10, 44, 43), (10, 0, 40, 44), (73, 70, 95, 96), (8, 6, 42, 45), (20, 2, 41, 49), (47, 43, 51, 50), (43, 5, 52, 51), (5, 27, 53, 52), (27, 47, 50, 53), (42, 46, 55, 54), (46, 26, 56, 55), (26, 7, 57, 56), (7, 42, 54, 57), (46, 47, 59, 58), (47, 27, 60, 59), (27, 26, 61, 60), (26, 46, 58, 61), (25, 24, 63, 62), (24, 47, 64, 63), (47, 46, 65, 64), (46, 25, 62, 65), (6, 25, 67, 66), (25, 46, 68, 67), (46, 42, 69, 68), (42, 6, 66, 69), (24, 4, 71, 70), (4, 43, 72, 71), (43, 47, 73, 72), (47, 24, 70, 73), (75, 74, 77, 76), (79, 78, 81, 80), (83, 82, 85, 84), (87, 86, 89, 88), (91, 90, 93, 92), (95, 94, 97, 96), (72, 73, 96, 97), (50, 51, 74, 75), (54, 55, 78, 79), (53, 50, 75, 76), (58, 59, 82, 83), (57, 54, 79, 80), (62, 63, 86, 87), (51, 52, 77, 74), (61, 58, 83, 84), (66, 67, 90, 91), (55, 56, 81, 78), (65, 62, 87, 88), (70, 71, 94, 95), (52, 53, 76, 77), (59, 60, 85, 82), (69, 66, 91, 92), (56, 57, 80, 81), (63, 64, 89, 86)])
_uv = me_cube_015.uv_layers.new(name='UVMap')
_uv.uv.foreach_set('vector', [0.5, 0.1667, 0.5, 0.25, 0.625, 0.25, 0.625, 0.1667, 0.5, 0.4117, 0.5, 0.5, 0.625, 0.5, 0.625, 0.4117, 0.4842, 0.5782, 0.4842, 0.5052, 0.4842, 0.5052, 0.4842, 0.5782, 0.5, 0.8383, 0.5, 1.0, 0.625, 1.0, 0.625, 0.8383, 0.375, 0.6667, 0.375, 0.6667, 0.375, 0.75, 0.375, 0.75, 0.625, 0.08333, 0.625, 0.08333, 0.625, 0.0, 0.625, 0.0, 0.625, 0.6667, 0.625, 0.75, 0.7133, 0.75, 0.7133, 0.6667, 0.125, 0.6667, 0.125, 0.75, 0.2867, 0.75, 0.2867, 0.6667, 0.5, 0.75, 0.5, 0.8383, 0.625, 0.8383, 0.625, 0.75, 0.5, 0.25, 0.5, 0.4117, 0.625, 0.4117, 0.625, 0.25, 0.2867, 0.6667, 0.2867, 0.75, 0.375, 0.75, 0.375, 0.6667, 0.375, 0.4117, 0.375, 0.4117, 0.375, 0.5, 0.375, 0.5, 0.375, 0.75, 0.375, 0.75, 0.375, 0.8383, 0.375, 0.8383, 0.2867, 0.5833, 0.2867, 0.5833, 0.2867, 0.5, 0.2867, 0.5, 0.7133, 0.6667, 0.7133, 0.75, 0.875, 0.75, 0.875, 0.6667, 0.625, 0.4117, 0.625, 0.4117, 0.625, 0.25, 0.625, 0.25, 0.625, 1.0, 0.625, 1.0, 0.625, 0.8383, 0.625, 0.8383, 0.7133, 0.5833, 0.7133, 0.5833, 0.7133, 0.5, 0.7133, 0.5, 0.7133, 0.75, 0.7133, 0.75, 0.7133, 0.6667, 0.7133, 0.6667, 0.7133, 0.6667, 0.7133, 0.6667, 0.7133, 0.5833, 0.7133, 0.5833, 0.7133, 0.5, 0.7133, 0.5833, 0.875, 0.5833, 0.875, 0.5, 0.7133, 0.5833, 0.7133, 0.6667, 0.875, 0.6667, 0.875, 0.5833, 0.2867, 0.75, 0.2867, 0.75, 0.2867, 0.6667, 0.2867, 0.6667, 0.2867, 0.6667, 0.2867, 0.6667, 0.2867, 0.5833, 0.2867, 0.5833, 0.2867, 0.5, 0.2867, 0.5833, 0.375, 0.5833, 0.375, 0.5, 0.2867, 0.5833, 0.2867, 0.6667, 0.375, 0.6667, 0.375, 0.5833, 0.125, 0.5, 0.125, 0.5833, 0.2867, 0.5833, 0.2867, 0.5, 0.125, 0.5833, 0.125, 0.6667, 0.2867, 0.6667, 0.2867, 0.5833, 0.625, 0.5, 0.625, 0.5833, 0.7133, 0.5833, 0.7133, 0.5, 0.625, 0.5833, 0.625, 0.6667, 0.7133, 0.6667, 0.7133, 0.5833, 0.625, 0.25, 0.625, 0.25, 0.625, 0.1667, 0.625, 0.1667, 0.625, 0.1667, 0.625, 0.1667, 0.625, 0.08333, 0.625, 0.08333, 0.375, 0.5, 0.375, 0.5, 0.375, 0.5833, 0.375, 0.5833, 0.375, 0.5833, 0.375, 0.5833, 0.375, 0.6667, 0.375, 0.6667, 0.3908, 0.7448, 0.4842, 0.7448, 0.4842, 0.7448, 0.3908, 0.7448, 0.4842, 0.6615, 0.4842, 0.5885, 0.4842, 0.5885, 0.4842, 0.6615, 0.5, 0.0, 0.5, 0.08333, 0.625, 0.08333, 0.625, 0.0, 0.5, 0.08333, 0.5, 0.1667, 0.625, 0.1667, 0.625, 0.08333, 0.375, 0.08333, 0.375, 0.1667, 0.5, 0.1667, 0.5, 0.08333, 0.375, 0.0, 0.375, 0.08333, 0.5, 0.08333, 0.5, 0.0, 0.3908, 0.5782, 0.4842, 0.5782, 0.4842, 0.5782, 0.3908, 0.5782, 0.6092, 0.6615, 0.6092, 0.5885, 0.6092, 0.5885, 0.6092, 0.6615, 0.375, 0.25, 0.375, 0.4117, 0.5, 0.4117, 0.5, 0.25, 0.375, 0.75, 0.375, 0.8383, 0.5, 0.8383, 0.5, 0.75, 0.375, 0.8383, 0.375, 1.0, 0.5, 1.0, 0.5, 0.8383, 0.4842, 0.6718, 0.3908, 0.6718, 0.3908, 0.6718, 0.4842, 0.6718, 0.375, 0.4117, 0.375, 0.5, 0.5, 0.5, 0.5, 0.4117, 0.375, 0.1667, 0.375, 0.25, 0.5, 0.25, 0.5, 0.1667, 0.5, 0.6667, 0.5, 0.75, 0.5158, 0.7448, 0.5158, 0.6718, 0.5, 0.75, 0.625, 0.75, 0.6092, 0.7448, 0.5158, 0.7448, 0.625, 0.75, 0.625, 0.6667, 0.6092, 0.6718, 0.6092, 0.7448, 0.625, 0.6667, 0.5, 0.6667, 0.5158, 0.6718, 0.6092, 0.6718, 0.5, 0.5, 0.5, 0.5833, 0.5158, 0.5782, 0.5158, 0.5052, 0.5, 0.5833, 0.625, 0.5833, 0.6092, 0.5782, 0.5158, 0.5782, 0.625, 0.5833, 0.625, 0.5, 0.6092, 0.5052, 0.6092, 0.5782, 0.625, 0.5, 0.5, 0.5, 0.5158, 0.5052, 0.6092, 0.5052, 0.5, 0.5833, 0.5, 0.6667, 0.5158, 0.6615, 0.5158, 0.5885, 0.5, 0.6667, 0.625, 0.6667, 0.6092, 0.6615, 0.5158, 0.6615, 0.625, 0.6667, 0.625, 0.5833, 0.6092, 0.5885, 0.6092, 0.6615, 0.625, 0.5833, 0.5, 0.5833, 0.5158, 0.5885, 0.6092, 0.5885, 0.375, 0.5833, 0.375, 0.6667, 0.3908, 0.6615, 0.3908, 0.5885, 0.375, 0.6667, 0.5, 0.6667, 0.4842, 0.6615, 0.3908, 0.6615, 0.5, 0.6667, 0.5, 0.5833, 0.4842, 0.5885, 0.4842, 0.6615, 0.5, 0.5833, 0.375, 0.5833, 0.3908, 0.5885, 0.4842, 0.5885, 0.375, 0.5, 0.375, 0.5833, 0.3908, 0.5782, 0.3908, 0.5052, 0.375, 0.5833, 0.5, 0.5833, 0.4842, 0.5782, 0.3908, 0.5782, 0.5, 0.5833, 0.5, 0.5, 0.4842, 0.5052, 0.4842, 0.5782, 0.5, 0.5, 0.375, 0.5, 0.3908, 0.5052, 0.4842, 0.5052, 0.375, 0.6667, 0.375, 0.75, 0.3908, 0.7448, 0.3908, 0.6718, 0.375, 0.75, 0.5, 0.75, 0.4842, 0.7448, 0.3908, 0.7448, 0.5, 0.75, 0.5, 0.6667, 0.4842, 0.6718, 0.4842, 0.7448, 0.5, 0.6667, 0.375, 0.6667, 0.3908, 0.6718, 0.4842, 0.6718, 0.5158, 0.6718, 0.5158, 0.7448, 0.6092, 0.7448, 0.6092, 0.6718, 0.5158, 0.5052, 0.5158, 0.5782, 0.6092, 0.5782, 0.6092, 0.5052, 0.5158, 0.5885, 0.5158, 0.6615, 0.6092, 0.6615, 0.6092, 0.5885, 0.3908, 0.5885, 0.3908, 0.6615, 0.4842, 0.6615, 0.4842, 0.5885, 0.3908, 0.5052, 0.3908, 0.5782, 0.4842, 0.5782, 0.4842, 0.5052, 0.3908, 0.6718, 0.3908, 0.7448, 0.4842, 0.7448, 0.4842, 0.6718, 0.4842, 0.7448, 0.4842, 0.6718, 0.4842, 0.6718, 0.4842, 0.7448, 0.5158, 0.6718, 0.5158, 0.7448, 0.5158, 0.7448, 0.5158, 0.6718, 0.5158, 0.5052, 0.5158, 0.5782, 0.5158, 0.5782, 0.5158, 0.5052, 0.6092, 0.6718, 0.5158, 0.6718, 0.5158, 0.6718, 0.6092, 0.6718, 0.5158, 0.5885, 0.5158, 0.6615, 0.5158, 0.6615, 0.5158, 0.5885, 0.6092, 0.5052, 0.5158, 0.5052, 0.5158, 0.5052, 0.6092, 0.5052, 0.3908, 0.5885, 0.3908, 0.6615, 0.3908, 0.6615, 0.3908, 0.5885, 0.5158, 0.7448, 0.6092, 0.7448, 0.6092, 0.7448, 0.5158, 0.7448, 0.6092, 0.5885, 0.5158, 0.5885, 0.5158, 0.5885, 0.6092, 0.5885, 0.3908, 0.5052, 0.3908, 0.5782, 0.3908, 0.5782, 0.3908, 0.5052, 0.5158, 0.5782, 0.6092, 0.5782, 0.6092, 0.5782, 0.5158, 0.5782, 0.4842, 0.5885, 0.3908, 0.5885, 0.3908, 0.5885, 0.4842, 0.5885, 0.3908, 0.6718, 0.3908, 0.7448, 0.3908, 0.7448, 0.3908, 0.6718, 0.6092, 0.7448, 0.6092, 0.6718, 0.6092, 0.6718, 0.6092, 0.7448, 0.5158, 0.6615, 0.6092, 0.6615, 0.6092, 0.6615, 0.5158, 0.6615, 0.4842, 0.5052, 0.3908, 0.5052, 0.3908, 0.5052, 0.4842, 0.5052, 0.6092, 0.5782, 0.6092, 0.5052, 0.6092, 0.5052, 0.6092, 0.5782, 0.3908, 0.6615, 0.4842, 0.6615, 0.4842, 0.6615, 0.3908, 0.6615])
me_cube_015.update()
me_cube_016 = bpy.data.meshes.new('Cube.016')
me_cube_016.from_pydata([(-1.137, -0.463, 0.2762), (-1.137, -0.463, 0.527), (-1.137, 1.056, 0.2762), (-1.137, 1.056, 0.527), (-1.186, -0.463, 0.2762), (-1.186, -0.463, 0.527), (-1.186, 1.056, 0.2762), (-1.186, 1.056, 0.527), (-1.169, 1.056, 0.2762), (-1.169, 1.056, 0.527), (-1.169, -0.463, 0.2762), (-1.169, -0.463, 0.527), (-1.137, -0.463, 0.555), (-1.137, 1.056, 0.555), (-1.169, -0.463, 0.555), (-1.169, 1.056, 0.555), (-1.137, 0.5499, 0.2762), (-1.137, 0.04342, 0.2762), (-1.137, 0.04342, 0.527), (-1.137, 0.5499, 0.527), (-1.186, 0.04342, 0.2762), (-1.186, 0.5499, 0.2762), (-1.186, 0.5499, 0.527), (-1.186, 0.04342, 0.527), (-1.169, 0.5499, 0.527), (-1.169, 0.04342, 0.527), (-1.169, 0.5499, 0.2762), (-1.169, 0.04342, 0.2762), (-1.137, 0.04342, 0.555), (-1.137, 0.5499, 0.555), (-1.169, 0.5499, 0.555), (-1.169, 0.04342, 0.555), (-1.186, 0.02576, 0.3076), (-1.186, -0.4179, 0.3076), (-1.186, -0.4179, 0.4956), (-1.186, 0.02576, 0.4956), (-1.186, 1.012, 0.3076), (-1.186, 0.5681, 0.3076), (-1.186, 0.5681, 0.4956), (-1.186, 1.012, 0.4956), (-1.186, 0.5185, 0.3076), (-1.186, 0.07481, 0.3076), (-1.186, 0.07481, 0.4956), (-1.186, 0.5185, 0.4956), (-1.156, -0.4179, 0.3076), (-1.156, 0.02576, 0.3076), (-1.156, 0.02576, 0.4956), (-1.156, -0.4179, 0.4956), (-1.156, 0.5681, 0.3076), (-1.156, 1.012, 0.3076), (-1.156, 1.012, 0.4956), (-1.156, 0.5681, 0.4956), (-1.156, 0.07481, 0.3076), (-1.156, 0.5185, 0.3076), (-1.156, 0.5185, 0.4956), (-1.156, 0.07481, 0.4956)], [], [(16, 2, 3, 19), (8, 6, 7, 9), (33, 34, 47, 44), (10, 0, 1, 11), (18, 28, 12, 1), (23, 5, 11, 25), (17, 0, 10, 27), (4, 10, 11, 5), (2, 8, 9, 3), (21, 6, 8, 26), (31, 14, 12, 28), (9, 15, 13, 3), (1, 12, 14, 11), (24, 30, 15, 9), (11, 14, 31, 25), (25, 31, 30, 24), (15, 30, 29, 13), (30, 31, 28, 29), (4, 20, 27, 10), (20, 21, 26, 27), (2, 16, 26, 8), (16, 17, 27, 26), (7, 22, 24, 9), (22, 23, 25, 24), (3, 13, 29, 19), (19, 29, 28, 18), (42, 43, 54, 55), (36, 37, 48, 49), (0, 17, 18, 1), (17, 16, 19, 18), (20, 4, 33, 32), (4, 5, 34, 33), (5, 23, 35, 34), (23, 20, 32, 35), (6, 21, 37, 36), (21, 22, 38, 37), (22, 7, 39, 38), (7, 6, 36, 39), (21, 20, 41, 40), (20, 23, 42, 41), (23, 22, 43, 42), (22, 21, 40, 43), (45, 44, 47, 46), (49, 48, 51, 50), (53, 52, 55, 54), (39, 36, 49, 50), (40, 41, 52, 53), (34, 35, 46, 47), (37, 38, 51, 48), (43, 40, 53, 54), (32, 33, 44, 45), (38, 39, 50, 51), (41, 42, 55, 52), (35, 32, 45, 46)])
_uv = me_cube_016.uv_layers.new(name='UVMap')
_uv.uv.foreach_set('vector', [0.375, 0.1667, 0.375, 0.25, 0.625, 0.25, 0.625, 0.1667, 0.375, 0.4117, 0.375, 0.5, 0.625, 0.5, 0.625, 0.4117, 0.4063, 0.7448, 0.5937, 0.7448, 0.5937, 0.7448, 0.4063, 0.7448, 0.375, 0.8383, 0.375, 1.0, 0.625, 1.0, 0.625, 0.8383, 0.625, 0.08333, 0.625, 0.08333, 0.625, 0.0, 0.625, 0.0, 0.625, 0.6667, 0.625, 0.75, 0.7133, 0.75, 0.7133, 0.6667, 0.125, 0.6667, 0.125, 0.75, 0.2867, 0.75, 0.2867, 0.6667, 0.375, 0.75, 0.375, 0.8383, 0.625, 0.8383, 0.625, 0.75, 0.375, 0.25, 0.375, 0.4117, 0.625, 0.4117, 0.625, 0.25, 0.375, 0.5833, 0.375, 0.5, 0.2867, 0.5, 0.3162, 0.6128, 0.7133, 0.6667, 0.7133, 0.75, 0.875, 0.75, 0.875, 0.6667, 0.625, 0.4117, 0.625, 0.4117, 0.625, 0.25, 0.625, 0.25, 0.625, 1.0, 0.625, 1.0, 0.625, 0.8383, 0.625, 0.8383, 0.7133, 0.5833, 0.7133, 0.5833, 0.7133, 0.5, 0.7133, 0.5, 0.7133, 0.75, 0.7133, 0.75, 0.7133, 0.6667, 0.7133, 0.6667, 0.7133, 0.6667, 0.7133, 0.6667, 0.7133, 0.5833, 0.7133, 0.5833, 0.7133, 0.5, 0.7133, 0.5833, 0.875, 0.5833, 0.875, 0.5, 0.7133, 0.5833, 0.7133, 0.6667, 0.875, 0.6667, 0.875, 0.5833, 0.375, 0.75, 0.375, 0.6667, 0.3456, 0.7255, 0.375, 0.8383, 0.375, 0.6667, 0.375, 0.5833, 0.3162, 0.6128, 0.3456, 0.7255, 0.125, 0.5, 0.125, 0.5833, 0.2867, 0.5833, 0.2867, 0.5, 0.125, 0.5833, 0.125, 0.6667, 0.2867, 0.6667, 0.2867, 0.5833, 0.625, 0.5, 0.625, 0.5833, 0.7133, 0.5833, 0.7133, 0.5, 0.625, 0.5833, 0.625, 0.6667, 0.7133, 0.6667, 0.7133, 0.5833, 0.625, 0.25, 0.625, 0.25, 0.625, 0.1667, 0.625, 0.1667, 0.625, 0.1667, 0.625, 0.1667, 0.625, 0.08333, 0.625, 0.08333, 0.5937, 0.6615, 0.5937, 0.5885, 0.5937, 0.5885, 0.5937, 0.6615, 0.4063, 0.5052, 0.4063, 0.5782, 0.4063, 0.5782, 0.4063, 0.5052, 0.375, 0.0, 0.375, 0.08333, 0.625, 0.08333, 0.625, 0.0, 0.375, 0.08333, 0.375, 0.1667, 0.625, 0.1667, 0.625, 0.08333, 0.375, 0.6667, 0.375, 0.75, 0.4063, 0.7448, 0.4063, 0.6718, 0.375, 0.75, 0.625, 0.75, 0.5937, 0.7448, 0.4063, 0.7448, 0.625, 0.75, 0.625, 0.6667, 0.5937, 0.6718, 0.5937, 0.7448, 0.625, 0.6667, 0.375, 0.6667, 0.4063, 0.6718, 0.5937, 0.6718, 0.375, 0.5, 0.375, 0.5833, 0.4063, 0.5782, 0.4063, 0.5052, 0.375, 0.5833, 0.625, 0.5833, 0.5937, 0.5782, 0.4063, 0.5782, 0.625, 0.5833, 0.625, 0.5, 0.5937, 0.5052, 0.5937, 0.5782, 0.625, 0.5, 0.375, 0.5, 0.4063, 0.5052, 0.5937, 0.5052, 0.375, 0.5833, 0.375, 0.6667, 0.4063, 0.6615, 0.4063, 0.5885, 0.375, 0.6667, 0.625, 0.6667, 0.5937, 0.6615, 0.4063, 0.6615, 0.625, 0.6667, 0.625, 0.5833, 0.5937, 0.5885, 0.5937, 0.6615, 0.625, 0.5833, 0.375, 0.5833, 0.4063, 0.5885, 0.5937, 0.5885, 0.4063, 0.6718, 0.4063, 0.7448, 0.5937, 0.7448, 0.5937, 0.6718, 0.4063, 0.5052, 0.4063, 0.5782, 0.5937, 0.5782, 0.5937, 0.5052, 0.4063, 0.5885, 0.4063, 0.6615, 0.5937, 0.6615, 0.5937, 0.5885, 0.5937, 0.5052, 0.4063, 0.5052, 0.4063, 0.5052, 0.5937, 0.5052, 0.4063, 0.5885, 0.4063, 0.6615, 0.4063, 0.6615, 0.4063, 0.5885, 0.5937, 0.7448, 0.5937, 0.6718, 0.5937, 0.6718, 0.5937, 0.7448, 0.4063, 0.5782, 0.5937, 0.5782, 0.5937, 0.5782, 0.4063, 0.5782, 0.5937, 0.5885, 0.4063, 0.5885, 0.4063, 0.5885, 0.5937, 0.5885, 0.4063, 0.6718, 0.4063, 0.7448, 0.4063, 0.7448, 0.4063, 0.6718, 0.5937, 0.5782, 0.5937, 0.5052, 0.5937, 0.5052, 0.5937, 0.5782, 0.4063, 0.6615, 0.5937, 0.6615, 0.5937, 0.6615, 0.4063, 0.6615, 0.5937, 0.6718, 0.4063, 0.6718, 0.4063, 0.6718, 0.5937, 0.6718])
me_cube_016.update()
me_cylinder = bpy.data.meshes.new('Cylinder')
me_cylinder.from_pydata([(0.0, 1.0, -1.0), (0.0, 1.0, 1.0), (0.1951, 0.9808, -1.0), (0.1951, 0.9808, 1.0), (0.3827, 0.9239, -1.0), (0.3827, 0.9239, 1.0), (0.5556, 0.8315, -1.0), (0.5556, 0.8315, 1.0), (0.7071, 0.7071, -1.0), (0.7071, 0.7071, 1.0), (0.8315, 0.5556, -1.0), (0.8315, 0.5556, 1.0), (0.9239, 0.3827, -1.0), (0.9239, 0.3827, 1.0), (0.9808, 0.1951, -1.0), (0.9808, 0.1951, 1.0), (1.0, 0.0, -1.0), (1.0, 0.0, 1.0), (0.9808, -0.1951, -1.0), (0.9808, -0.1951, 1.0), (0.9239, -0.3827, -1.0), (0.9239, -0.3827, 1.0), (0.8315, -0.5556, -1.0), (0.8315, -0.5556, 1.0), (0.7071, -0.7071, -1.0), (0.7071, -0.7071, 1.0), (0.5556, -0.8315, -1.0), (0.5556, -0.8315, 1.0), (0.3827, -0.9239, -1.0), (0.3827, -0.9239, 1.0), (0.1951, -0.9808, -1.0), (0.1951, -0.9808, 1.0), (0.0, -1.0, -1.0), (0.0, -1.0, 1.0), (-0.1951, -0.9808, -1.0), (-0.1951, -0.9808, 1.0), (-0.3827, -0.9239, -1.0), (-0.3827, -0.9239, 1.0), (-0.5556, -0.8315, -1.0), (-0.5556, -0.8315, 1.0), (-0.7071, -0.7071, -1.0), (-0.7071, -0.7071, 1.0), (-0.8315, -0.5556, -1.0), (-0.8315, -0.5556, 1.0), (-0.9239, -0.3827, -1.0), (-0.9239, -0.3827, 1.0), (-0.9808, -0.1951, -1.0), (-0.9808, -0.1951, 1.0), (-1.0, 0.0, -1.0), (-1.0, 0.0, 1.0), (-0.9808, 0.1951, -1.0), (-0.9808, 0.1951, 1.0), (-0.9239, 0.3827, -1.0), (-0.9239, 0.3827, 1.0), (-0.8315, 0.5556, -1.0), (-0.8315, 0.5556, 1.0), (-0.7071, 0.7071, -1.0), (-0.7071, 0.7071, 1.0), (-0.5556, 0.8315, -1.0), (-0.5556, 0.8315, 1.0), (-0.3827, 0.9239, -1.0), (-0.3827, 0.9239, 1.0), (-0.1951, 0.9808, -1.0), (-0.1951, 0.9808, 1.0)], [], [(0, 1, 3, 2), (2, 3, 5, 4), (4, 5, 7, 6), (6, 7, 9, 8), (8, 9, 11, 10), (10, 11, 13, 12), (12, 13, 15, 14), (14, 15, 17, 16), (16, 17, 19, 18), (18, 19, 21, 20), (20, 21, 23, 22), (22, 23, 25, 24), (24, 25, 27, 26), (26, 27, 29, 28), (28, 29, 31, 30), (30, 31, 33, 32), (32, 33, 35, 34), (34, 35, 37, 36), (36, 37, 39, 38), (38, 39, 41, 40), (40, 41, 43, 42), (42, 43, 45, 44), (44, 45, 47, 46), (46, 47, 49, 48), (48, 49, 51, 50), (50, 51, 53, 52), (52, 53, 55, 54), (54, 55, 57, 56), (56, 57, 59, 58), (58, 59, 61, 60), (3, 1, 63, 61, 59, 57, 55, 53, 51, 49, 47, 45, 43, 41, 39, 37, 35, 33, 31, 29, 27, 25, 23, 21, 19, 17, 15, 13, 11, 9, 7, 5), (60, 61, 63, 62), (62, 63, 1, 0), (0, 2, 4, 6, 8, 10, 12, 14, 16, 18, 20, 22, 24, 26, 28, 30, 32, 34, 36, 38, 40, 42, 44, 46, 48, 50, 52, 54, 56, 58, 60, 62)])
_uv = me_cylinder.uv_layers.new(name='UVMap')
_uv.uv.foreach_set('vector', [1.0, 0.5, 1.0, 1.0, 0.9688, 1.0, 0.9688, 0.5, 0.9688, 0.5, 0.9688, 1.0, 0.9375, 1.0, 0.9375, 0.5, 0.9375, 0.5, 0.9375, 1.0, 0.9062, 1.0, 0.9062, 0.5, 0.9062, 0.5, 0.9062, 1.0, 0.875, 1.0, 0.875, 0.5, 0.875, 0.5, 0.875, 1.0, 0.8438, 1.0, 0.8438, 0.5, 0.8438, 0.5, 0.8438, 1.0, 0.8125, 1.0, 0.8125, 0.5, 0.8125, 0.5, 0.8125, 1.0, 0.7812, 1.0, 0.7812, 0.5, 0.7812, 0.5, 0.7812, 1.0, 0.75, 1.0, 0.75, 0.5, 0.75, 0.5, 0.75, 1.0, 0.7188, 1.0, 0.7188, 0.5, 0.7188, 0.5, 0.7188, 1.0, 0.6875, 1.0, 0.6875, 0.5, 0.6875, 0.5, 0.6875, 1.0, 0.6562, 1.0, 0.6562, 0.5, 0.6562, 0.5, 0.6562, 1.0, 0.625, 1.0, 0.625, 0.5, 0.625, 0.5, 0.625, 1.0, 0.5938, 1.0, 0.5938, 0.5, 0.5938, 0.5, 0.5938, 1.0, 0.5625, 1.0, 0.5625, 0.5, 0.5625, 0.5, 0.5625, 1.0, 0.5312, 1.0, 0.5312, 0.5, 0.5312, 0.5, 0.5312, 1.0, 0.5, 1.0, 0.5, 0.5, 0.5, 0.5, 0.5, 1.0, 0.4688, 1.0, 0.4688, 0.5, 0.4688, 0.5, 0.4688, 1.0, 0.4375, 1.0, 0.4375, 0.5, 0.4375, 0.5, 0.4375, 1.0, 0.4062, 1.0, 0.4062, 0.5, 0.4062, 0.5, 0.4062, 1.0, 0.375, 1.0, 0.375, 0.5, 0.375, 0.5, 0.375, 1.0, 0.3438, 1.0, 0.3438, 0.5, 0.3438, 0.5, 0.3438, 1.0, 0.3125, 1.0, 0.3125, 0.5, 0.3125, 0.5, 0.3125, 1.0, 0.2812, 1.0, 0.2812, 0.5, 0.2812, 0.5, 0.2812, 1.0, 0.25, 1.0, 0.25, 0.5, 0.25, 0.5, 0.25, 1.0, 0.2188, 1.0, 0.2188, 0.5, 0.2188, 0.5, 0.2188, 1.0, 0.1875, 1.0, 0.1875, 0.5, 0.1875, 0.5, 0.1875, 1.0, 0.1562, 1.0, 0.1562, 0.5, 0.1562, 0.5, 0.1562, 1.0, 0.125, 1.0, 0.125, 0.5, 0.125, 0.5, 0.125, 1.0, 0.09375, 1.0, 0.09375, 0.5, 0.09375, 0.5, 0.09375, 1.0, 0.0625, 1.0, 0.0625, 0.5, 0.2968, 0.4854, 0.25, 0.49, 0.2032, 0.4854, 0.1582, 0.4717, 0.1167, 0.4496, 0.08029, 0.4197, 0.05045, 0.3833, 0.02827, 0.3418, 0.01461, 0.2968, 0.01, 0.25, 0.01461, 0.2032, 0.02827, 0.1582, 0.05045, 0.1167, 0.08029, 0.08029, 0.1167, 0.05045, 0.1582, 0.02827, 0.2032, 0.01461, 0.25, 0.01, 0.2968, 0.01461, 0.3418, 0.02827, 0.3833, 0.05045, 0.4197, 0.08029, 0.4496, 0.1167, 0.4717, 0.1582, 0.4854, 0.2032, 0.49, 0.25, 0.4854, 0.2968, 0.4717, 0.3418, 0.4496, 0.3833, 0.4197, 0.4197, 0.3833, 0.4496, 0.3418, 0.4717, 0.0625, 0.5, 0.0625, 1.0, 0.03125, 1.0, 0.03125, 0.5, 0.03125, 0.5, 0.03125, 1.0, 0.0, 1.0, 0.0, 0.5, 0.75, 0.49, 0.7968, 0.4854, 0.8418, 0.4717, 0.8833, 0.4496, 0.9197, 0.4197, 0.9496, 0.3833, 0.9717, 0.3418, 0.9854, 0.2968, 0.99, 0.25, 0.9854, 0.2032, 0.9717, 0.1582, 0.9496, 0.1167, 0.9197, 0.08029, 0.8833, 0.05045, 0.8418, 0.02827, 0.7968, 0.01461, 0.75, 0.01, 0.7032, 0.01461, 0.6582, 0.02827, 0.6167, 0.05045, 0.5803, 0.08029, 0.5504, 0.1167, 0.5283, 0.1582, 0.5146, 0.2032, 0.51, 0.25, 0.5146, 0.2968, 0.5283, 0.3418, 0.5504, 0.3833, 0.5803, 0.4197, 0.6167, 0.4496, 0.6582, 0.4717, 0.7032, 0.4854])
me_cylinder.update()
me_cube_019 = bpy.data.meshes.new('Cube.019')
me_cube_019.from_pydata([(-0.02874, -0.002296, -0.9807), (-0.02874, -0.002296, 0.9807), (-0.02874, 0.02767, -0.9807), (-0.02874, 0.02767, 0.9807), (0.02874, -0.002296, -0.9807), (0.02874, -0.002296, 0.9807), (0.02874, 0.02767, -0.9807), (0.02874, 0.02767, 0.9807), (0.01281, 0.02767, -0.9807), (-0.01281, 0.02767, -0.9807), (-0.01281, 0.02767, 0.9807), (0.01281, 0.02767, 0.9807), (-0.01281, -0.002296, -0.9807), (0.01281, -0.002296, -0.9807), (0.01281, -0.002296, 0.9807), (-0.01281, -0.002296, 0.9807), (-0.02874, -0.02537, -0.9807), (-0.02874, -0.02537, 0.9807), (0.02874, -0.02537, 0.9807), (0.02874, -0.02537, -0.9807), (0.01281, -0.02537, -0.9807), (-0.01281, -0.02537, 0.9807), (-0.01281, -0.02537, -0.9807), (0.01281, -0.02537, 0.9807)], [], [(0, 1, 3, 2), (8, 11, 7, 6), (6, 7, 5, 4), (14, 13, 20, 23), (8, 6, 4, 13), (10, 3, 1, 15), (7, 11, 14, 5), (11, 10, 15, 14), (2, 9, 12, 0), (9, 8, 13, 12), (13, 4, 19, 20), (13, 14, 15, 12), (2, 3, 10, 9), (9, 10, 11, 8), (22, 21, 17, 16), (19, 18, 23, 20), (15, 1, 17, 21), (4, 5, 18, 19), (5, 14, 23, 18), (0, 12, 22, 16), (12, 15, 21, 22), (1, 0, 16, 17)])
_uv = me_cube_019.uv_layers.new(name='UVMap')
_uv.uv.foreach_set('vector', [0.375, 0.0, 0.625, 0.0, 0.625, 0.25, 0.375, 0.25, 0.375, 0.4167, 0.625, 0.4167, 0.625, 0.5, 0.375, 0.5, 0.375, 0.5, 0.625, 0.5, 0.625, 0.75, 0.375, 0.75, 0.625, 0.8333, 0.375, 0.8333, 0.375, 0.8333, 0.625, 0.8333, 0.2917, 0.5, 0.375, 0.5, 0.375, 0.75, 0.2917, 0.75, 0.7917, 0.5, 0.875, 0.5, 0.875, 0.75, 0.7917, 0.75, 0.625, 0.5, 0.7083, 0.5, 0.7083, 0.75, 0.625, 0.75, 0.7083, 0.5, 0.7917, 0.5, 0.7917, 0.75, 0.7083, 0.75, 0.125, 0.5, 0.2083, 0.5, 0.2083, 0.75, 0.125, 0.75, 0.2083, 0.5, 0.2917, 0.5, 0.2917, 0.75, 0.2083, 0.75, 0.2917, 0.75, 0.375, 0.75, 0.375, 0.75, 0.2917, 0.75, 0.375, 0.8333, 0.625, 0.8333, 0.625, 0.9167, 0.375, 0.9167, 0.375, 0.25, 0.625, 0.25, 0.625, 0.3333, 0.375, 0.3333, 0.375, 0.3333, 0.625, 0.3333, 0.625, 0.4167, 0.375, 0.4167, 0.375, 0.9167, 0.625, 0.9167, 0.625, 1.0, 0.375, 1.0, 0.375, 0.75, 0.625, 0.75, 0.625, 0.8333, 0.375, 0.8333, 0.7917, 0.75, 0.875, 0.75, 0.875, 0.75, 0.7917, 0.75, 0.375, 0.75, 0.625, 0.75, 0.625, 0.75, 0.375, 0.75, 0.625, 0.75, 0.7083, 0.75, 0.7083, 0.75, 0.625, 0.75, 0.125, 0.75, 0.2083, 0.75, 0.2083, 0.75, 0.125, 0.75, 0.375, 0.9167, 0.625, 0.9167, 0.625, 0.9167, 0.375, 0.9167, 0.625, 0.0, 0.375, 0.0, 0.375, 0.0, 0.625, 0.0])
me_cube_019.update()
me_cube_021 = bpy.data.meshes.new('Cube.021')
me_cube_021.from_pydata([(-0.02874, -0.002296, -0.9807), (-0.02874, -0.002296, 0.9807), (-0.02874, 0.02767, -0.9807), (-0.02874, 0.02767, 0.9807), (0.02874, -0.002296, -0.9807), (0.02874, -0.002296, 0.9807), (0.02874, 0.02767, -0.9807), (0.02874, 0.02767, 0.9807), (0.01281, 0.02767, -0.9807), (-0.01281, 0.02767, -0.9807), (-0.01281, 0.02767, 0.9807), (0.01281, 0.02767, 0.9807), (-0.01281, -0.002296, -0.9807), (0.01281, -0.002296, -0.9807), (0.01281, -0.002296, 0.9807), (-0.01281, -0.002296, 0.9807), (-0.02874, -0.02537, -0.9807), (-0.02874, -0.02537, 0.9807), (0.02874, -0.02537, 0.9807), (0.02874, -0.02537, -0.9807), (0.01281, -0.02537, -0.9807), (-0.01281, -0.02537, 0.9807), (-0.01281, -0.02537, -0.9807), (0.01281, -0.02537, 0.9807)], [], [(0, 1, 3, 2), (8, 11, 7, 6), (6, 7, 5, 4), (14, 13, 20, 23), (8, 6, 4, 13), (10, 3, 1, 15), (7, 11, 14, 5), (11, 10, 15, 14), (2, 9, 12, 0), (9, 8, 13, 12), (13, 4, 19, 20), (13, 14, 15, 12), (2, 3, 10, 9), (9, 10, 11, 8), (22, 21, 17, 16), (19, 18, 23, 20), (15, 1, 17, 21), (4, 5, 18, 19), (5, 14, 23, 18), (0, 12, 22, 16), (12, 15, 21, 22), (1, 0, 16, 17)])
_uv = me_cube_021.uv_layers.new(name='UVMap')
_uv.uv.foreach_set('vector', [0.375, 0.0, 0.625, 0.0, 0.625, 0.25, 0.375, 0.25, 0.375, 0.4167, 0.625, 0.4167, 0.625, 0.5, 0.375, 0.5, 0.375, 0.5, 0.625, 0.5, 0.625, 0.75, 0.375, 0.75, 0.625, 0.8333, 0.375, 0.8333, 0.375, 0.8333, 0.625, 0.8333, 0.2917, 0.5, 0.375, 0.5, 0.375, 0.75, 0.2917, 0.75, 0.7917, 0.5, 0.875, 0.5, 0.875, 0.75, 0.7917, 0.75, 0.625, 0.5, 0.7083, 0.5, 0.7083, 0.75, 0.625, 0.75, 0.7083, 0.5, 0.7917, 0.5, 0.7917, 0.75, 0.7083, 0.75, 0.125, 0.5, 0.2083, 0.5, 0.2083, 0.75, 0.125, 0.75, 0.2083, 0.5, 0.2917, 0.5, 0.2917, 0.75, 0.2083, 0.75, 0.2917, 0.75, 0.375, 0.75, 0.375, 0.75, 0.2917, 0.75, 0.375, 0.8333, 0.625, 0.8333, 0.625, 0.9167, 0.375, 0.9167, 0.375, 0.25, 0.625, 0.25, 0.625, 0.3333, 0.375, 0.3333, 0.375, 0.3333, 0.625, 0.3333, 0.625, 0.4167, 0.375, 0.4167, 0.375, 0.9167, 0.625, 0.9167, 0.625, 1.0, 0.375, 1.0, 0.375, 0.75, 0.625, 0.75, 0.625, 0.8333, 0.375, 0.8333, 0.7917, 0.75, 0.875, 0.75, 0.875, 0.75, 0.7917, 0.75, 0.375, 0.75, 0.625, 0.75, 0.625, 0.75, 0.375, 0.75, 0.625, 0.75, 0.7083, 0.75, 0.7083, 0.75, 0.625, 0.75, 0.125, 0.75, 0.2083, 0.75, 0.2083, 0.75, 0.125, 0.75, 0.375, 0.9167, 0.625, 0.9167, 0.625, 0.9167, 0.375, 0.9167, 0.625, 0.0, 0.375, 0.0, 0.375, 0.0, 0.625, 0.0])
me_cube_021.update()
arm_armature = bpy.data.armatures.new('Armature')  # bones are not reproduced

# ---- objects
ob_light = bpy.data.objects.new('Light', light_light)
ob_camera = bpy.data.objects.new('Camera', cam_camera)
ob_controlcrate = bpy.data.objects.new('ControlCrate', None)
ob_shell = bpy.data.objects.new('Shell', me_cube)
ob_controlpanel = bpy.data.objects.new('ControlPanel', me_cube_003)
ob_cube_003 = bpy.data.objects.new('Cube.003', me_cube_004)
ob_cube_004 = bpy.data.objects.new('Cube.004', me_cube_005)
ob_cube_006 = bpy.data.objects.new('Cube.006', me_cube_007)
ob_topdoor1 = bpy.data.objects.new('TopDoor1', me_cube_002)
ob_topdoor2 = bpy.data.objects.new('TopDoor2', me_cube_015)
ob_bottomdoor = bpy.data.objects.new('BottomDoor', me_cube_016)
ob_armature = bpy.data.objects.new('Armature', arm_armature)
ob_cylinder = bpy.data.objects.new('Cylinder', me_cylinder)
ob_cube = bpy.data.objects.new('Cube', me_cube_019)
ob_cube_001 = bpy.data.objects.new('Cube.001', me_cube_021)

# ---- transforms, parenting, visibility, modifiers, constraints
ob_light.location = (-10.8, 1.005, 5.904)
ob_light.rotation_euler = (0.6503, 0.05522, 1.866)
ob_light.lock_rotations_4d = False
ob_light.empty_display_type = 'ARROWS'
ob_light.color = (0.0, 0.0, 0.0, 0.0)
ob_light.lineart.crease_threshold = 0.0
ob_camera.location = (7.359, -6.926, 4.958)
ob_camera.rotation_euler = (1.109, 0.0, 0.8149)
ob_camera.lock_rotations_4d = False
ob_camera.empty_display_type = 'ARROWS'
ob_camera.color = (0.0, 0.0, 0.0, 0.0)
ob_camera.display_type = 'WIRE'
ob_camera.lineart.crease_threshold = 0.0
ob_controlcrate.location = (0.0, 0.0, -0.2035)
ob_controlcrate.instance_type = 'COLLECTION'
ob_shell.location = (0.0, 0.0, 0.0)
ob_shell.lock_rotations_4d = False
ob_shell.empty_display_type = 'ARROWS'
ob_shell.lineart.crease_threshold = 0.0
ob_controlpanel.location = (0.0, 0.0, 0.0)
ob_controlpanel.lock_rotations_4d = False
ob_controlpanel.empty_display_type = 'ARROWS'
ob_controlpanel.lineart.crease_threshold = 0.0
ob_cube_003.location = (0.0, 0.0, 0.0)
ob_cube_003.lock_rotations_4d = False
ob_cube_003.empty_display_type = 'ARROWS'
ob_cube_003.lineart.crease_threshold = 0.0
ob_cube_004.location = (0.0, 0.0, 0.0)
ob_cube_004.lock_rotations_4d = False
ob_cube_004.empty_display_type = 'ARROWS'
ob_cube_004.lineart.crease_threshold = 0.0
ob_cube_006.location = (0.0, 0.0, 0.0)
ob_cube_006.lock_rotations_4d = False
ob_cube_006.empty_display_type = 'ARROWS'
ob_cube_006.lineart.crease_threshold = 0.0
ob_topdoor1.parent = ob_armature
ob_topdoor1.matrix_parent_inverse = Matrix(((0.9929, -0.07569, 0.09139, 1.035), (-0.09166, 2.971e-07, 0.9958, -1.655), (-0.07537, -0.9971, -0.006937, 0.2223), (0.0, 0.0, -0.0, 1.0)))
ob_topdoor1.location = (0.007794, -4.47e-08, -0.009389)
ob_topdoor1.rotation_euler = (6.712e-08, -0.004974, -2.624e-08)
ob_topdoor1.scale = (1.0, 1.0, 1.0)
ob_topdoor2.parent = ob_armature
ob_topdoor2.matrix_parent_inverse = Matrix(((0.9967, -4.87e-08, -0.081, 1.2), (0.081, 1.426e-08, 0.9967, -0.9735), (-5.009e-08, -1.0, -1.183e-07, 0.3), (-0.0, 0.0, -0.0, 1.0)))
ob_topdoor2.location = (0.001442, 6.875e-10, 0.0005778)
ob_topdoor2.rotation_euler = (6.17e-08, -0.0003197, -1.917e-08)
ob_topdoor2.scale = (1.0, 1.0, 1.0)
_vg = ob_topdoor2.vertex_groups.new(name='Bone')
_vg = ob_topdoor2.vertex_groups.new(name='Bone.001')
ob_bottomdoor.parent = ob_armature
ob_bottomdoor.matrix_parent_inverse = Matrix(((1.0, -0.0, -0.0, 1.155), (-0.0, 0.0, 1.0, -0.5059), (0.0, -1.0, 0.0, 0.3), (0.0, 0.0, -0.0, 1.0)))
ob_bottomdoor.location = (0.0, 0.0, 0.0)
ob_armature.location = (0.0, 0.0, 0.0)
ob_cylinder.parent = ob_topdoor1
ob_cylinder.matrix_parent_inverse = Matrix(((1.0, -2.303e-08, 0.004974, -0.007747), (2.981e-08, 1.0, -2.18e-09, 4.445e-08), (-0.004974, -1.363e-07, 1.0, 0.009427), (-0.0, -0.0, -0.0, 1.0)))
ob_cylinder.location = (-1.114, 0.3038, 1.067)
ob_cylinder.rotation_euler = (1.571, -0.004974, -3.055e-08)
ob_cylinder.scale = (0.02495, 0.02495, 0.6983)
ob_cube.location = (-1.165, 1.086, 1.009)
ob_cube_001.location = (-1.165, -0.4914, 1.009)
ob_cube_001.scale = (1.0, -1.0, 1.0)
ob_controlcrate.instance_collection = col_controlcrate

# ---- collection membership
col_collection.objects.link(ob_light)
col_collection.objects.link(ob_camera)
col_collection.objects.link(ob_controlcrate)
col_replicator.objects.link(ob_shell)
col_replicator.objects.link(ob_controlpanel)
col_replicator.objects.link(ob_cube_003)
col_replicator.objects.link(ob_cube_004)
col_replicator.objects.link(ob_cube_006)
col_replicator.objects.link(ob_topdoor1)
col_replicator.objects.link(ob_topdoor2)
col_replicator.objects.link(ob_bottomdoor)
col_replicator.objects.link(ob_armature)
col_replicator.objects.link(ob_cylinder)
col_replicator.objects.link(ob_cube)
col_replicator.objects.link(ob_cube_001)

# ---- scene / render settings (as saved in the file)
scene.camera = ob_camera
scene.frame_start = 1; scene.frame_end = 100; scene.frame_set(1)
scene.render.engine = 'BLENDER_EEVEE_NEXT'
scene.cycles.sampling_pattern = 'TABULATED_SOBOL'
scene.eevee.use_gtao = True
scene.eevee.ray_tracing_options.trace_max_roughness = 0.0
bpy.context.view_layer.update()

